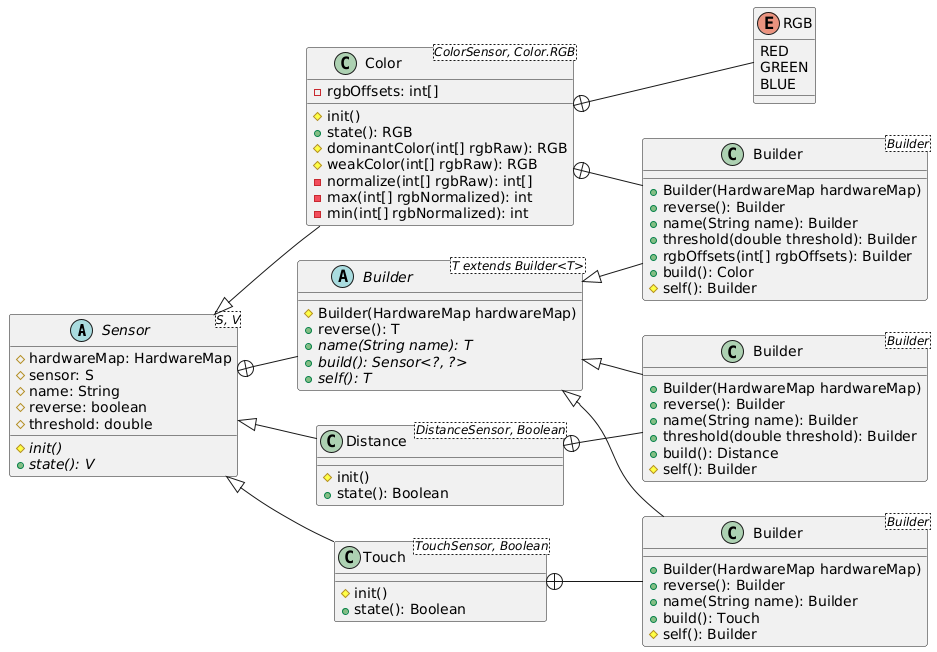

The diagram above was rendered by PlantUML. Its source (embedded in the PNG):
@startuml

left to right direction

abstract class Sensor<S, V> {
    # hardwareMap: HardwareMap
    # sensor: S
    # name: String
    # reverse: boolean
    # threshold: double
    {abstract}# init()
    {abstract}+ state(): V
}

abstract class "Builder<T extends Builder<T>>" as Sensor_Builder {
    # Builder(HardwareMap hardwareMap)
    + reverse(): T
    {abstract}+ name(String name): T
    {abstract}+ build(): Sensor<?, ?>
    {abstract}+ self(): T
}

class Color<ColorSensor, Color.RGB> {
    - rgbOffsets: int[]
    # init()
    + state(): RGB
    # dominantColor(int[] rgbRaw): RGB
    # weakColor(int[] rgbRaw): RGB
    - normalize(int[] rgbRaw): int[]
    - max(int[] rgbNormalized): int
    - min(int[] rgbNormalized): int
}

class Distance<DistanceSensor, Boolean> {
    # init()
    + state(): Boolean
}

class Touch<TouchSensor, Boolean> {
    # init()
    + state(): Boolean
}

class "Builder<Builder>" as Color_Builder {
    + Builder(HardwareMap hardwareMap)
    + reverse(): Builder
    + name(String name): Builder
    + threshold(double threshold): Builder
    + rgbOffsets(int[] rgbOffsets): Builder
    + build(): Color
    # self(): Builder
}

class "Builder<Builder>" as Distance_Builder {
    + Builder(HardwareMap hardwareMap)
    + reverse(): Builder
    + name(String name): Builder
    + threshold(double threshold): Builder
    + build(): Distance
    # self(): Builder
}

class "Builder<Builder>" as Touch_Builder {
    + Builder(HardwareMap hardwareMap)
    + reverse(): Builder
    + name(String name): Builder
    + build(): Touch
    # self(): Builder
}

enum RGB {
    RED
    GREEN
    BLUE
}

Sensor <|-- Color
Sensor <|-- Distance
Sensor <|-- Touch

Sensor_Builder <|-- Color_Builder
Sensor_Builder <|-- Distance_Builder
Sensor_Builder <|-- Touch_Builder

Sensor +-- Sensor_Builder

Color +-- Color_Builder
Distance +-- Distance_Builder
Touch +-- Touch_Builder

Color +-- RGB

@enduml